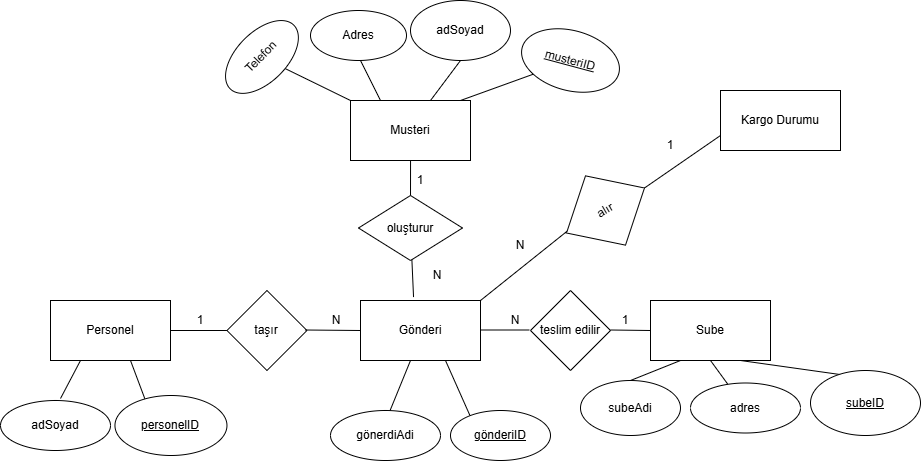

The diagram above was exported from draw.io. Its source (the exported page's mxGraphModel, read from the mxfile embedded in the PNG):
<mxGraphModel dx="1869" dy="562" grid="1" gridSize="10" guides="1" tooltips="1" connect="1" arrows="1" fold="1" page="1" pageScale="1" pageWidth="827" pageHeight="1169" math="0" shadow="0">
  <root>
    <mxCell id="0" />
    <mxCell id="1" parent="0" />
    <mxCell id="Cgkv5VL7i-E-lvjUrP-a-2" value="Musteri" style="rounded=0;whiteSpace=wrap;html=1;" parent="1" vertex="1">
      <mxGeometry x="120" y="110" width="120" height="60" as="geometry" />
    </mxCell>
    <mxCell id="Cgkv5VL7i-E-lvjUrP-a-3" value="" style="endArrow=none;html=1;rounded=0;entryX=0.5;entryY=1;entryDx=0;entryDy=0;" parent="1" target="Cgkv5VL7i-E-lvjUrP-a-4" edge="1">
      <mxGeometry width="50" height="50" relative="1" as="geometry">
        <mxPoint x="200" y="110" as="sourcePoint" />
        <mxPoint x="240" y="70" as="targetPoint" />
      </mxGeometry>
    </mxCell>
    <mxCell id="Cgkv5VL7i-E-lvjUrP-a-4" value="adSoyad" style="ellipse;whiteSpace=wrap;html=1;" parent="1" vertex="1">
      <mxGeometry x="180" y="10" width="100" height="60" as="geometry" />
    </mxCell>
    <mxCell id="Cgkv5VL7i-E-lvjUrP-a-5" value="" style="endArrow=none;html=1;rounded=0;" parent="1" edge="1">
      <mxGeometry width="50" height="50" relative="1" as="geometry">
        <mxPoint x="150" y="110" as="sourcePoint" />
        <mxPoint x="130" y="70" as="targetPoint" />
      </mxGeometry>
    </mxCell>
    <mxCell id="Cgkv5VL7i-E-lvjUrP-a-6" value="Adres" style="ellipse;whiteSpace=wrap;html=1;" parent="1" vertex="1">
      <mxGeometry x="80" y="20" width="96" height="50" as="geometry" />
    </mxCell>
    <mxCell id="Cgkv5VL7i-E-lvjUrP-a-8" value="" style="endArrow=none;html=1;rounded=0;" parent="1" target="Cgkv5VL7i-E-lvjUrP-a-9" edge="1">
      <mxGeometry width="50" height="50" relative="1" as="geometry">
        <mxPoint x="230" y="110" as="sourcePoint" />
        <mxPoint x="310" y="70" as="targetPoint" />
      </mxGeometry>
    </mxCell>
    <mxCell id="Cgkv5VL7i-E-lvjUrP-a-9" value="&lt;u&gt;musteriID&lt;/u&gt;" style="ellipse;whiteSpace=wrap;html=1;rotation=15;" parent="1" vertex="1">
      <mxGeometry x="290" y="40" width="100" height="60" as="geometry" />
    </mxCell>
    <mxCell id="Cgkv5VL7i-E-lvjUrP-a-10" value="" style="endArrow=none;html=1;rounded=0;" parent="1" target="Cgkv5VL7i-E-lvjUrP-a-11" edge="1">
      <mxGeometry width="50" height="50" relative="1" as="geometry">
        <mxPoint x="120" y="110" as="sourcePoint" />
        <mxPoint x="70" y="80" as="targetPoint" />
      </mxGeometry>
    </mxCell>
    <mxCell id="Cgkv5VL7i-E-lvjUrP-a-11" value="Telefon" style="ellipse;whiteSpace=wrap;html=1;rotation=-45;" parent="1" vertex="1">
      <mxGeometry x="-13.54" y="41.46" width="90" height="50" as="geometry" />
    </mxCell>
    <mxCell id="Cgkv5VL7i-E-lvjUrP-a-12" value="" style="endArrow=none;html=1;rounded=0;" parent="1" edge="1">
      <mxGeometry width="50" height="50" relative="1" as="geometry">
        <mxPoint x="180.05" y="170" as="sourcePoint" />
        <mxPoint x="180" y="210" as="targetPoint" />
      </mxGeometry>
    </mxCell>
    <mxCell id="Cgkv5VL7i-E-lvjUrP-a-13" value="oluşturur" style="rhombus;whiteSpace=wrap;html=1;" parent="1" vertex="1">
      <mxGeometry x="128" y="205" width="104" height="65" as="geometry" />
    </mxCell>
    <mxCell id="Cgkv5VL7i-E-lvjUrP-a-14" value="" style="endArrow=none;html=1;rounded=0;entryX=0.442;entryY=-0.057;entryDx=0;entryDy=0;entryPerimeter=0;" parent="1" source="Cgkv5VL7i-E-lvjUrP-a-13" target="Cgkv5VL7i-E-lvjUrP-a-19" edge="1">
      <mxGeometry width="50" height="50" relative="1" as="geometry">
        <mxPoint x="344" y="260" as="sourcePoint" />
        <mxPoint x="350" y="265" as="targetPoint" />
      </mxGeometry>
    </mxCell>
    <mxCell id="Cgkv5VL7i-E-lvjUrP-a-18" value="" style="endArrow=none;html=1;rounded=0;entryX=0.5;entryY=1;entryDx=0;entryDy=0;" parent="1" edge="1">
      <mxGeometry width="50" height="50" relative="1" as="geometry">
        <mxPoint x="155.5" y="430" as="sourcePoint" />
        <mxPoint x="180" y="370" as="targetPoint" />
      </mxGeometry>
    </mxCell>
    <mxCell id="Cgkv5VL7i-E-lvjUrP-a-19" value="Gönderi" style="rounded=0;whiteSpace=wrap;html=1;" parent="1" vertex="1">
      <mxGeometry x="130" y="310" width="120" height="60" as="geometry" />
    </mxCell>
    <mxCell id="Cgkv5VL7i-E-lvjUrP-a-20" value="gönerdiAdi" style="ellipse;whiteSpace=wrap;html=1;" parent="1" vertex="1">
      <mxGeometry x="100" y="420" width="110" height="50" as="geometry" />
    </mxCell>
    <mxCell id="Cgkv5VL7i-E-lvjUrP-a-23" value="" style="endArrow=none;html=1;rounded=0;exitX=0.333;exitY=0.124;exitDx=0;exitDy=0;exitPerimeter=0;" parent="1" edge="1">
      <mxGeometry width="50" height="50" relative="1" as="geometry">
        <mxPoint x="239.9699999999998" y="426.20000000000005" as="sourcePoint" />
        <mxPoint x="215" y="370" as="targetPoint" />
      </mxGeometry>
    </mxCell>
    <mxCell id="Cgkv5VL7i-E-lvjUrP-a-24" value="&lt;u&gt;gönderiID&lt;/u&gt;" style="ellipse;whiteSpace=wrap;html=1;rotation=0;" parent="1" vertex="1">
      <mxGeometry x="220" y="420" width="100" height="50" as="geometry" />
    </mxCell>
    <mxCell id="Cgkv5VL7i-E-lvjUrP-a-25" value="1" style="text;html=1;whiteSpace=wrap;strokeColor=none;fillColor=none;align=center;verticalAlign=middle;rounded=0;" parent="1" vertex="1">
      <mxGeometry x="165" y="180" width="50" height="20" as="geometry" />
    </mxCell>
    <mxCell id="Cgkv5VL7i-E-lvjUrP-a-26" value="N" style="text;html=1;whiteSpace=wrap;strokeColor=none;fillColor=none;align=center;verticalAlign=middle;rounded=0;" parent="1" vertex="1">
      <mxGeometry x="182" y="280" width="50" height="10" as="geometry" />
    </mxCell>
    <mxCell id="Cgkv5VL7i-E-lvjUrP-a-29" value="Sube" style="rounded=0;whiteSpace=wrap;html=1;" parent="1" vertex="1">
      <mxGeometry x="420" y="310" width="120" height="60" as="geometry" />
    </mxCell>
    <mxCell id="Cgkv5VL7i-E-lvjUrP-a-38" value="teslim edilir" style="rhombus;whiteSpace=wrap;html=1;" parent="1" vertex="1">
      <mxGeometry x="300" y="300" width="80" height="80" as="geometry" />
    </mxCell>
    <mxCell id="Cgkv5VL7i-E-lvjUrP-a-39" value="" style="endArrow=none;html=1;rounded=0;" parent="1" edge="1">
      <mxGeometry width="50" height="50" relative="1" as="geometry">
        <mxPoint x="250" y="339.5" as="sourcePoint" />
        <mxPoint x="299" y="339.5" as="targetPoint" />
      </mxGeometry>
    </mxCell>
    <mxCell id="Cgkv5VL7i-E-lvjUrP-a-41" value="" style="endArrow=none;html=1;rounded=0;" parent="1" edge="1">
      <mxGeometry width="50" height="50" relative="1" as="geometry">
        <mxPoint x="380" y="339.5" as="sourcePoint" />
        <mxPoint x="420" y="340" as="targetPoint" />
      </mxGeometry>
    </mxCell>
    <mxCell id="Cgkv5VL7i-E-lvjUrP-a-42" value="1" style="text;html=1;whiteSpace=wrap;strokeColor=none;fillColor=none;align=center;verticalAlign=middle;rounded=0;" parent="1" vertex="1">
      <mxGeometry x="370" y="320" width="50" height="20" as="geometry" />
    </mxCell>
    <mxCell id="Cgkv5VL7i-E-lvjUrP-a-43" value="N" style="text;html=1;whiteSpace=wrap;strokeColor=none;fillColor=none;align=center;verticalAlign=middle;rounded=0;" parent="1" vertex="1">
      <mxGeometry x="260" y="320" width="50" height="20" as="geometry" />
    </mxCell>
    <mxCell id="Cgkv5VL7i-E-lvjUrP-a-44" value="" style="endArrow=none;html=1;rounded=0;entryX=0.5;entryY=0;entryDx=0;entryDy=0;exitX=0.25;exitY=1;exitDx=0;exitDy=0;exitPerimeter=0;" parent="1" source="Cgkv5VL7i-E-lvjUrP-a-29" target="Cgkv5VL7i-E-lvjUrP-a-45" edge="1">
      <mxGeometry width="50" height="50" relative="1" as="geometry">
        <mxPoint x="450" y="370" as="sourcePoint" />
        <mxPoint x="450" y="320" as="targetPoint" />
      </mxGeometry>
    </mxCell>
    <mxCell id="Cgkv5VL7i-E-lvjUrP-a-45" value="subeAdi" style="ellipse;whiteSpace=wrap;html=1;" parent="1" vertex="1">
      <mxGeometry x="350" y="390" width="100" height="55" as="geometry" />
    </mxCell>
    <mxCell id="Cgkv5VL7i-E-lvjUrP-a-46" value="" style="endArrow=none;html=1;rounded=0;exitX=0.5;exitY=1;exitDx=0;exitDy=0;" parent="1" source="Cgkv5VL7i-E-lvjUrP-a-29" target="Cgkv5VL7i-E-lvjUrP-a-47" edge="1">
      <mxGeometry width="50" height="50" relative="1" as="geometry">
        <mxPoint x="660" y="380" as="sourcePoint" />
        <mxPoint x="640" y="320" as="targetPoint" />
      </mxGeometry>
    </mxCell>
    <mxCell id="Cgkv5VL7i-E-lvjUrP-a-47" value="adres" style="ellipse;whiteSpace=wrap;html=1;" parent="1" vertex="1">
      <mxGeometry x="460" y="392.5" width="110" height="50" as="geometry" />
    </mxCell>
    <mxCell id="Cgkv5VL7i-E-lvjUrP-a-48" value="" style="endArrow=none;html=1;rounded=0;entryX=0.75;entryY=1;entryDx=0;entryDy=0;exitX=0.332;exitY=0.077;exitDx=0;exitDy=0;exitPerimeter=0;" parent="1" source="Cgkv5VL7i-E-lvjUrP-a-49" target="Cgkv5VL7i-E-lvjUrP-a-29" edge="1">
      <mxGeometry width="50" height="50" relative="1" as="geometry">
        <mxPoint x="780" y="350" as="sourcePoint" />
        <mxPoint x="790" y="290" as="targetPoint" />
      </mxGeometry>
    </mxCell>
    <mxCell id="Cgkv5VL7i-E-lvjUrP-a-49" value="&lt;u&gt;subeID&lt;/u&gt;" style="ellipse;whiteSpace=wrap;html=1;" parent="1" vertex="1">
      <mxGeometry x="580" y="380" width="110" height="65" as="geometry" />
    </mxCell>
    <mxCell id="Cgkv5VL7i-E-lvjUrP-a-50" value="Personel" style="rounded=0;whiteSpace=wrap;html=1;" parent="1" vertex="1">
      <mxGeometry x="-180" y="310" width="120" height="60" as="geometry" />
    </mxCell>
    <mxCell id="Cgkv5VL7i-E-lvjUrP-a-51" value="taşır" style="rhombus;whiteSpace=wrap;html=1;" parent="1" vertex="1">
      <mxGeometry x="-3.539999999999992" y="300" width="80" height="80" as="geometry" />
    </mxCell>
    <mxCell id="Cgkv5VL7i-E-lvjUrP-a-59" value="" style="endArrow=none;html=1;rounded=0;" parent="1" edge="1">
      <mxGeometry width="50" height="50" relative="1" as="geometry">
        <mxPoint x="-150" y="370" as="sourcePoint" />
        <mxPoint x="-170" y="408" as="targetPoint" />
      </mxGeometry>
    </mxCell>
    <mxCell id="Cgkv5VL7i-E-lvjUrP-a-60" value="adSoyad" style="ellipse;whiteSpace=wrap;html=1;" parent="1" vertex="1">
      <mxGeometry x="-230" y="410" width="110" height="50" as="geometry" />
    </mxCell>
    <mxCell id="Cgkv5VL7i-E-lvjUrP-a-61" value="" style="endArrow=none;html=1;rounded=0;entryX=0.5;entryY=1;entryDx=0;entryDy=0;" parent="1" edge="1">
      <mxGeometry width="50" height="50" relative="1" as="geometry">
        <mxPoint x="-85" y="410" as="sourcePoint" />
        <mxPoint x="-100" y="370" as="targetPoint" />
      </mxGeometry>
    </mxCell>
    <mxCell id="Cgkv5VL7i-E-lvjUrP-a-62" value="&lt;u&gt;personelID&lt;/u&gt;" style="ellipse;whiteSpace=wrap;html=1;" parent="1" vertex="1">
      <mxGeometry x="-115.53999999999999" y="405" width="112" height="60" as="geometry" />
    </mxCell>
    <mxCell id="Cgkv5VL7i-E-lvjUrP-a-63" value="" style="endArrow=none;html=1;rounded=0;" parent="1" edge="1">
      <mxGeometry width="50" height="50" relative="1" as="geometry">
        <mxPoint x="74.46000000000001" y="339.5" as="sourcePoint" />
        <mxPoint x="130" y="340" as="targetPoint" />
      </mxGeometry>
    </mxCell>
    <mxCell id="Cgkv5VL7i-E-lvjUrP-a-72" value="" style="endArrow=none;html=1;rounded=0;" parent="1" edge="1">
      <mxGeometry width="50" height="50" relative="1" as="geometry">
        <mxPoint x="-60" y="340" as="sourcePoint" />
        <mxPoint x="-3.54" y="340" as="targetPoint" />
      </mxGeometry>
    </mxCell>
    <mxCell id="Cgkv5VL7i-E-lvjUrP-a-74" value="1" style="text;html=1;whiteSpace=wrap;strokeColor=none;fillColor=none;align=center;verticalAlign=middle;rounded=0;" parent="1" vertex="1">
      <mxGeometry x="-60" y="315" width="60" height="30" as="geometry" />
    </mxCell>
    <mxCell id="Cgkv5VL7i-E-lvjUrP-a-76" value="N" style="text;html=1;whiteSpace=wrap;strokeColor=none;fillColor=none;align=center;verticalAlign=middle;rounded=0;" parent="1" vertex="1">
      <mxGeometry x="76.46" y="315" width="60" height="30" as="geometry" />
    </mxCell>
    <mxCell id="Cgkv5VL7i-E-lvjUrP-a-77" value="" style="endArrow=none;html=1;rounded=0;" parent="1" edge="1">
      <mxGeometry width="50" height="50" relative="1" as="geometry">
        <mxPoint x="250" y="310" as="sourcePoint" />
        <mxPoint x="350" y="230" as="targetPoint" />
      </mxGeometry>
    </mxCell>
    <mxCell id="Cgkv5VL7i-E-lvjUrP-a-78" value="alır" style="rhombus;whiteSpace=wrap;html=1;rotation=-30;" parent="1" vertex="1">
      <mxGeometry x="330" y="180" width="90" height="80" as="geometry" />
    </mxCell>
    <mxCell id="Cgkv5VL7i-E-lvjUrP-a-79" value="Kargo Durumu" style="whiteSpace=wrap;html=1;" parent="1" vertex="1">
      <mxGeometry x="490" y="100" width="120" height="60" as="geometry" />
    </mxCell>
    <mxCell id="Cgkv5VL7i-E-lvjUrP-a-81" value="" style="endArrow=none;html=1;rounded=0;entryX=0;entryY=0.75;entryDx=0;entryDy=0;exitX=1;exitY=0.5;exitDx=0;exitDy=0;" parent="1" source="Cgkv5VL7i-E-lvjUrP-a-78" target="Cgkv5VL7i-E-lvjUrP-a-79" edge="1">
      <mxGeometry width="50" height="50" relative="1" as="geometry">
        <mxPoint x="420" y="190" as="sourcePoint" />
        <mxPoint x="460" y="150" as="targetPoint" />
      </mxGeometry>
    </mxCell>
    <mxCell id="Cgkv5VL7i-E-lvjUrP-a-82" value="N" style="text;html=1;whiteSpace=wrap;strokeColor=none;fillColor=none;align=center;verticalAlign=middle;rounded=0;" parent="1" vertex="1">
      <mxGeometry x="260" y="240" width="60" height="30" as="geometry" />
    </mxCell>
    <mxCell id="Cgkv5VL7i-E-lvjUrP-a-84" value="1" style="text;html=1;whiteSpace=wrap;strokeColor=none;fillColor=none;align=center;verticalAlign=middle;rounded=0;" parent="1" vertex="1">
      <mxGeometry x="410" y="140" width="60" height="30" as="geometry" />
    </mxCell>
  </root>
</mxGraphModel>